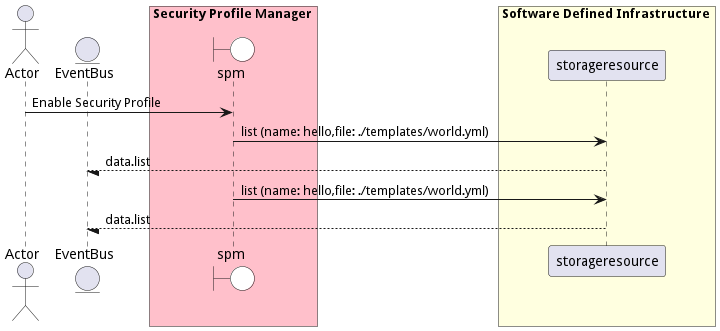

The diagram above was rendered by PlantUML. Its source (embedded in the PNG):
@startuml

actor "Actor"


entity EventBus

box Security Profile Manager #pink
    boundary spm #white
end box


box Software Defined Infrastructure #lightyellow
            participant storageresource
    end box


"Actor" -> spm: Enable Security Profile

    spm -> "storageresource": list (name: hello,file: ./templates/world.yml)

    "storageresource" --/ EventBus: data.list

    spm -> "storageresource": list (name: hello,file: ./templates/world.yml)

    "storageresource" --/ EventBus: data.list



@enduml